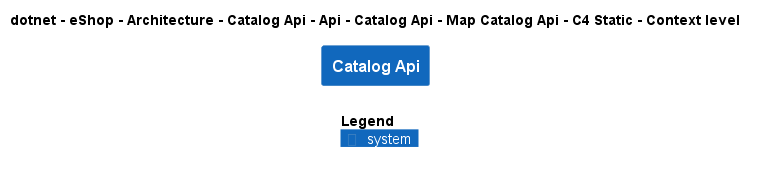

The diagram above was rendered by PlantUML. Its source (embedded in the PNG):
@startuml
!include ..\..\..\..\..\..\..\..\..\..\..\.c4s\C4_Context.puml

AddElementTag("c4interflow:lifecycle:new", $bgColor=green, $fontColor=#ffffff, $borderColor=green, $shadowing="False")
AddElementTag("c4interflow:lifecycle:changed", $bgColor=orange, $fontColor=#ffffff, $borderColor=orange, $shadowing="False")
AddElementTag("c4interflow:lifecycle:removed", $bgColor=red, $fontColor=#ffffff, $borderColor=red, $shadowing="False")

AddRelTag("c4interflow:lifecycle:new", $textColor=green, $lineColor=green)
AddRelTag("c4interflow:lifecycle:changed", $textColor=orange, $lineColor=orange)
AddRelTag("c4interflow:lifecycle:removed", $textColor=red, $lineColor=red)

SHOW_PERSON_PORTRAIT()
LAYOUT_TOP_DOWN()

skinparam linetype polyline

title dotnet - eShop - Architecture - Catalog Api - Api - Catalog Api - Map Catalog Api - C4 Static - Context level

System(dotnet.eShop.Architecture.SoftwareSystems.CatalogApi, "Catalog Api", "")



SHOW_LEGEND()
@enduml